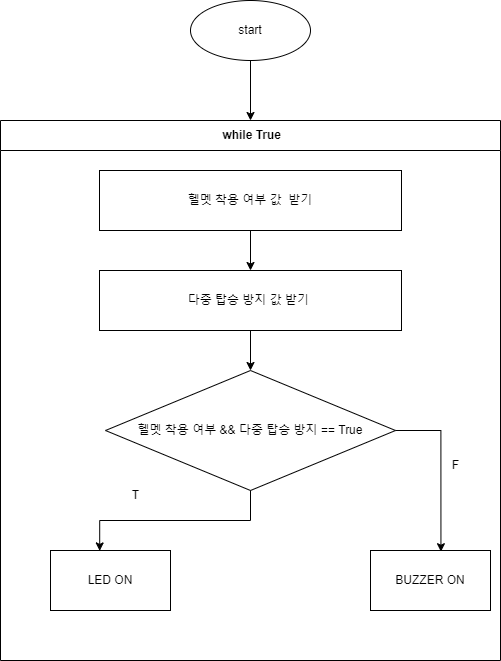

The diagram above was exported from draw.io. Its source (the exported page's mxGraphModel, read from the mxfile embedded in the PNG):
<mxGraphModel dx="1112" dy="522" grid="1" gridSize="10" guides="1" tooltips="1" connect="1" arrows="1" fold="1" page="1" pageScale="1" pageWidth="827" pageHeight="1169" math="0" shadow="0">
  <root>
    <mxCell id="WIyWlLk6GJQsqaUBKTNV-0" />
    <mxCell id="WIyWlLk6GJQsqaUBKTNV-1" parent="WIyWlLk6GJQsqaUBKTNV-0" />
    <mxCell id="QbuyqfDhrbjXHhfNHszd-15" style="edgeStyle=orthogonalEdgeStyle;rounded=0;orthogonalLoop=1;jettySize=auto;html=1;exitX=0.5;exitY=1;exitDx=0;exitDy=0;entryX=0.5;entryY=0;entryDx=0;entryDy=0;" edge="1" parent="WIyWlLk6GJQsqaUBKTNV-1" source="QbuyqfDhrbjXHhfNHszd-1" target="QbuyqfDhrbjXHhfNHszd-4">
      <mxGeometry relative="1" as="geometry" />
    </mxCell>
    <mxCell id="QbuyqfDhrbjXHhfNHszd-1" value="start" style="ellipse;whiteSpace=wrap;html=1;" vertex="1" parent="WIyWlLk6GJQsqaUBKTNV-1">
      <mxGeometry x="230" y="70" width="120" height="60" as="geometry" />
    </mxCell>
    <mxCell id="QbuyqfDhrbjXHhfNHszd-4" value="&amp;nbsp;while True" style="swimlane;whiteSpace=wrap;html=1;startSize=30;" vertex="1" parent="WIyWlLk6GJQsqaUBKTNV-1">
      <mxGeometry x="40" y="190" width="500" height="540" as="geometry" />
    </mxCell>
    <mxCell id="QbuyqfDhrbjXHhfNHszd-10" style="edgeStyle=orthogonalEdgeStyle;rounded=0;orthogonalLoop=1;jettySize=auto;html=1;exitX=0.5;exitY=1;exitDx=0;exitDy=0;entryX=0.5;entryY=0;entryDx=0;entryDy=0;" edge="1" parent="QbuyqfDhrbjXHhfNHszd-4" source="QbuyqfDhrbjXHhfNHszd-8" target="QbuyqfDhrbjXHhfNHszd-9">
      <mxGeometry relative="1" as="geometry" />
    </mxCell>
    <mxCell id="QbuyqfDhrbjXHhfNHszd-8" value="헬멧 착용 여부 값&amp;nbsp; 받기" style="rounded=0;whiteSpace=wrap;html=1;" vertex="1" parent="QbuyqfDhrbjXHhfNHszd-4">
      <mxGeometry x="99" y="50" width="302" height="60" as="geometry" />
    </mxCell>
    <mxCell id="QbuyqfDhrbjXHhfNHszd-13" style="edgeStyle=orthogonalEdgeStyle;rounded=0;orthogonalLoop=1;jettySize=auto;html=1;exitX=0.5;exitY=1;exitDx=0;exitDy=0;entryX=0.5;entryY=0;entryDx=0;entryDy=0;" edge="1" parent="QbuyqfDhrbjXHhfNHszd-4" source="QbuyqfDhrbjXHhfNHszd-9" target="QbuyqfDhrbjXHhfNHszd-11">
      <mxGeometry relative="1" as="geometry" />
    </mxCell>
    <mxCell id="QbuyqfDhrbjXHhfNHszd-9" value="다중 탑승 방지 값 받기&amp;nbsp;" style="rounded=0;whiteSpace=wrap;html=1;" vertex="1" parent="QbuyqfDhrbjXHhfNHszd-4">
      <mxGeometry x="99" y="150" width="302" height="60" as="geometry" />
    </mxCell>
    <mxCell id="QbuyqfDhrbjXHhfNHszd-11" value="헬멧 착용 여부 &amp;amp;&amp;amp; 다중 탑승 방지&amp;nbsp;&lt;span style=&quot;background-color: initial;&quot;&gt;== True&lt;/span&gt;" style="rhombus;whiteSpace=wrap;html=1;" vertex="1" parent="QbuyqfDhrbjXHhfNHszd-4">
      <mxGeometry x="105" y="250" width="290" height="120" as="geometry" />
    </mxCell>
    <mxCell id="QbuyqfDhrbjXHhfNHszd-14" value="LED ON" style="rounded=0;whiteSpace=wrap;html=1;" vertex="1" parent="QbuyqfDhrbjXHhfNHszd-4">
      <mxGeometry x="50" y="430" width="120" height="60" as="geometry" />
    </mxCell>
    <mxCell id="QbuyqfDhrbjXHhfNHszd-16" value="BUZZER ON" style="rounded=0;whiteSpace=wrap;html=1;" vertex="1" parent="QbuyqfDhrbjXHhfNHszd-4">
      <mxGeometry x="370" y="430" width="120" height="60" as="geometry" />
    </mxCell>
    <mxCell id="QbuyqfDhrbjXHhfNHszd-20" value="T" style="text;html=1;align=center;verticalAlign=middle;resizable=0;points=[];autosize=1;strokeColor=none;fillColor=none;" vertex="1" parent="QbuyqfDhrbjXHhfNHszd-4">
      <mxGeometry x="120" y="360" width="30" height="30" as="geometry" />
    </mxCell>
    <mxCell id="QbuyqfDhrbjXHhfNHszd-21" value="F" style="text;html=1;align=center;verticalAlign=middle;resizable=0;points=[];autosize=1;strokeColor=none;fillColor=none;" vertex="1" parent="QbuyqfDhrbjXHhfNHszd-4">
      <mxGeometry x="440" y="330" width="30" height="30" as="geometry" />
    </mxCell>
    <mxCell id="QbuyqfDhrbjXHhfNHszd-24" style="edgeStyle=orthogonalEdgeStyle;rounded=0;orthogonalLoop=1;jettySize=auto;html=1;exitX=1;exitY=0.5;exitDx=0;exitDy=0;entryX=0.587;entryY=0.02;entryDx=0;entryDy=0;entryPerimeter=0;" edge="1" parent="QbuyqfDhrbjXHhfNHszd-4" source="QbuyqfDhrbjXHhfNHszd-11" target="QbuyqfDhrbjXHhfNHszd-16">
      <mxGeometry relative="1" as="geometry" />
    </mxCell>
    <mxCell id="QbuyqfDhrbjXHhfNHszd-25" style="edgeStyle=orthogonalEdgeStyle;rounded=0;orthogonalLoop=1;jettySize=auto;html=1;exitX=0.5;exitY=1;exitDx=0;exitDy=0;entryX=0.41;entryY=0.007;entryDx=0;entryDy=0;entryPerimeter=0;" edge="1" parent="QbuyqfDhrbjXHhfNHszd-4" source="QbuyqfDhrbjXHhfNHszd-11" target="QbuyqfDhrbjXHhfNHszd-14">
      <mxGeometry relative="1" as="geometry" />
    </mxCell>
  </root>
</mxGraphModel>